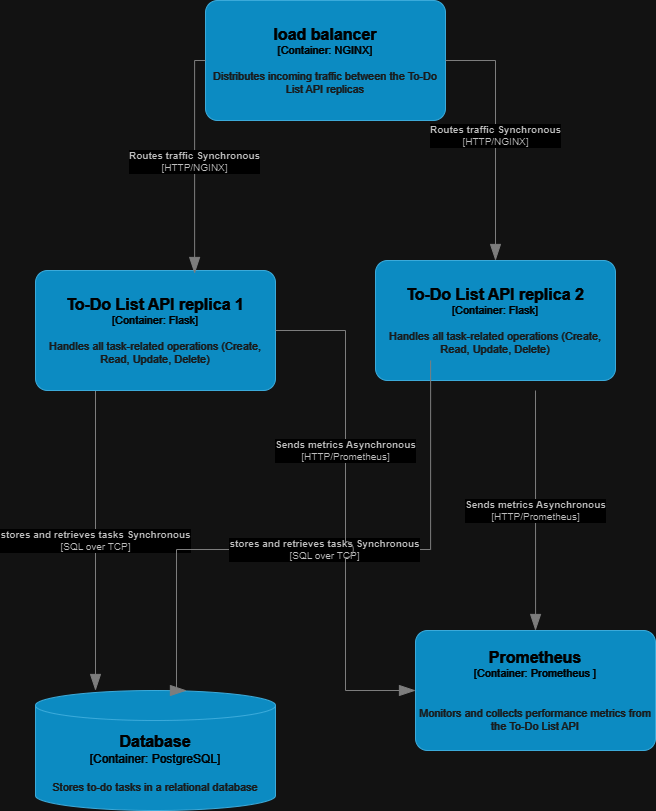

The diagram above was exported from draw.io. Its source (the exported page's mxGraphModel, read from the mxfile embedded in the PNG):
<mxGraphModel dx="1434" dy="772" grid="1" gridSize="10" guides="1" tooltips="1" connect="1" arrows="1" fold="1" page="1" pageScale="1" pageWidth="827" pageHeight="1169" math="0" shadow="0">
  <root>
    <mxCell id="0" />
    <mxCell id="1" parent="0" />
    <object placeholders="1" c4Name="Database" c4Type="Container" c4Technology="PostgreSQL" c4Description="Stores to-do tasks in a relational database" label="&lt;font style=&quot;font-size: 16px&quot;&gt;&lt;b&gt;%c4Name%&lt;/b&gt;&lt;/font&gt;&lt;div&gt;[%c4Type%:&amp;nbsp;%c4Technology%]&lt;/div&gt;&lt;br&gt;&lt;div&gt;&lt;font style=&quot;font-size: 11px&quot;&gt;&lt;font color=&quot;#E6E6E6&quot;&gt;%c4Description%&lt;/font&gt;&lt;/div&gt;" id="gsWFBL3MPpgezA1b0f_E-2">
      <mxCell style="shape=cylinder3;size=15;whiteSpace=wrap;html=1;boundedLbl=1;rounded=0;labelBackgroundColor=none;fillColor=#23A2D9;fontSize=12;fontColor=#ffffff;align=center;strokeColor=#0E7DAD;metaEdit=1;points=[[0.5,0,0],[1,0.25,0],[1,0.5,0],[1,0.75,0],[0.5,1,0],[0,0.75,0],[0,0.5,0],[0,0.25,0]];resizable=0;" vertex="1" parent="1">
        <mxGeometry x="110" y="700" width="240" height="120" as="geometry" />
      </mxCell>
    </object>
    <object placeholders="1" c4Name="Prometheus" c4Type="Container" c4Technology="Prometheus " c4Description="&#10;Monitors and collects performance metrics from the To-Do List API" label="&lt;font style=&quot;font-size: 16px&quot;&gt;&lt;b&gt;%c4Name%&lt;/b&gt;&lt;/font&gt;&lt;div&gt;[%c4Type%: %c4Technology%]&lt;/div&gt;&lt;br&gt;&lt;div&gt;&lt;font style=&quot;font-size: 11px&quot;&gt;&lt;font color=&quot;#E6E6E6&quot;&gt;%c4Description%&lt;/font&gt;&lt;/div&gt;" id="gsWFBL3MPpgezA1b0f_E-3">
      <mxCell style="rounded=1;whiteSpace=wrap;html=1;fontSize=11;labelBackgroundColor=none;fillColor=#23A2D9;fontColor=#ffffff;align=center;arcSize=10;strokeColor=#0E7DAD;metaEdit=1;resizable=0;points=[[0.25,0,0],[0.5,0,0],[0.75,0,0],[1,0.25,0],[1,0.5,0],[1,0.75,0],[0.75,1,0],[0.5,1,0],[0.25,1,0],[0,0.75,0],[0,0.5,0],[0,0.25,0]];" vertex="1" parent="1">
        <mxGeometry x="490" y="640" width="240" height="120" as="geometry" />
      </mxCell>
    </object>
    <object placeholders="1" c4Type="Synchronous" c4Technology="SQL over TCP" c4Description="stores and retrieves tasks Synchronous" label="&lt;div style=&quot;text-align: left&quot;&gt;&lt;div style=&quot;text-align: center&quot;&gt;&lt;b&gt;%c4Description%&lt;/b&gt;&lt;/div&gt;&lt;div style=&quot;text-align: center&quot;&gt;[%c4Technology%]&lt;/div&gt;&lt;/div&gt;" id="gsWFBL3MPpgezA1b0f_E-4">
      <mxCell style="endArrow=blockThin;html=1;fontSize=10;fontColor=#404040;strokeWidth=1;endFill=1;strokeColor=#828282;elbow=vertical;metaEdit=1;endSize=14;startSize=14;jumpStyle=arc;jumpSize=16;rounded=0;edgeStyle=orthogonalEdgeStyle;exitX=0.25;exitY=1;exitDx=0;exitDy=0;exitPerimeter=0;" edge="1" parent="1" source="gsWFBL3MPpgezA1b0f_E-1">
        <mxGeometry width="240" relative="1" as="geometry">
          <mxPoint x="414" y="170" as="sourcePoint" />
          <mxPoint x="170" y="700" as="targetPoint" />
          <Array as="points">
            <mxPoint x="170" y="700" />
          </Array>
          <mxPoint as="offset" />
        </mxGeometry>
      </mxCell>
    </object>
    <object placeholders="1" c4Type="Asynchronous" c4Technology="HTTP/Prometheus" c4Description="Sends metrics Asynchronous" label="&lt;div style=&quot;text-align: left&quot;&gt;&lt;div style=&quot;text-align: center&quot;&gt;&lt;b&gt;%c4Description%&lt;/b&gt;&lt;/div&gt;&lt;div style=&quot;text-align: center&quot;&gt;[%c4Technology%]&lt;/div&gt;&lt;/div&gt;" id="gsWFBL3MPpgezA1b0f_E-5">
      <mxCell style="endArrow=blockThin;html=1;fontSize=10;fontColor=#404040;strokeWidth=1;endFill=1;strokeColor=#828282;elbow=vertical;metaEdit=1;endSize=14;startSize=14;jumpStyle=arc;jumpSize=16;rounded=0;edgeStyle=orthogonalEdgeStyle;" edge="1" parent="1" target="gsWFBL3MPpgezA1b0f_E-3">
        <mxGeometry width="240" relative="1" as="geometry">
          <mxPoint x="610" y="400" as="sourcePoint" />
          <mxPoint x="710" y="210" as="targetPoint" />
          <mxPoint as="offset" />
        </mxGeometry>
      </mxCell>
    </object>
    <object placeholders="1" c4Name="To-Do List API replica 2" c4Type="Container" c4Technology="Flask" c4Description="Handles all task-related operations (Create, Read, Update, Delete)" label="&lt;font style=&quot;font-size: 16px&quot;&gt;&lt;b&gt;%c4Name%&lt;/b&gt;&lt;/font&gt;&lt;div&gt;[%c4Type%: %c4Technology%]&lt;/div&gt;&lt;br&gt;&lt;div&gt;&lt;font style=&quot;font-size: 11px&quot;&gt;&lt;font color=&quot;#E6E6E6&quot;&gt;%c4Description%&lt;/font&gt;&lt;/div&gt;" id="gsWFBL3MPpgezA1b0f_E-6">
      <mxCell style="rounded=1;whiteSpace=wrap;html=1;fontSize=11;labelBackgroundColor=none;fillColor=#23A2D9;fontColor=#ffffff;align=center;arcSize=10;strokeColor=#0E7DAD;metaEdit=1;resizable=0;points=[[0.25,0,0],[0.5,0,0],[0.75,0,0],[1,0.25,0],[1,0.5,0],[1,0.75,0],[0.75,1,0],[0.5,1,0],[0.25,1,0],[0,0.75,0],[0,0.5,0],[0,0.25,0]];" vertex="1" parent="1">
        <mxGeometry x="450" y="270" width="240" height="120" as="geometry" />
      </mxCell>
    </object>
    <object placeholders="1" c4Name="load balancer" c4Type="Container" c4Technology="NGINX" c4Description="Distributes incoming traffic between the To-Do List API replicas" label="&lt;font style=&quot;font-size: 16px&quot;&gt;&lt;b&gt;%c4Name%&lt;/b&gt;&lt;/font&gt;&lt;div&gt;[%c4Type%: %c4Technology%]&lt;/div&gt;&lt;br&gt;&lt;div&gt;&lt;font style=&quot;font-size: 11px&quot;&gt;&lt;font color=&quot;#E6E6E6&quot;&gt;%c4Description%&lt;/font&gt;&lt;/div&gt;" id="gsWFBL3MPpgezA1b0f_E-11">
      <mxCell style="rounded=1;whiteSpace=wrap;html=1;fontSize=11;labelBackgroundColor=none;fillColor=#23A2D9;fontColor=#ffffff;align=center;arcSize=10;strokeColor=#0E7DAD;metaEdit=1;resizable=0;points=[[0.25,0,0],[0.5,0,0],[0.75,0,0],[1,0.25,0],[1,0.5,0],[1,0.75,0],[0.75,1,0],[0.5,1,0],[0.25,1,0],[0,0.75,0],[0,0.5,0],[0,0.25,0]];" vertex="1" parent="1">
        <mxGeometry x="280" y="10" width="240" height="120" as="geometry" />
      </mxCell>
    </object>
    <object placeholders="1" c4Name="To-Do List API replica 1" c4Type="Container" c4Technology="Flask" c4Description="Handles all task-related operations (Create, Read, Update, Delete)" label="&lt;font style=&quot;font-size: 16px&quot;&gt;&lt;b&gt;%c4Name%&lt;/b&gt;&lt;/font&gt;&lt;div&gt;[%c4Type%: %c4Technology%]&lt;/div&gt;&lt;br&gt;&lt;div&gt;&lt;font style=&quot;font-size: 11px&quot;&gt;&lt;font color=&quot;#E6E6E6&quot;&gt;%c4Description%&lt;/font&gt;&lt;/div&gt;" id="gsWFBL3MPpgezA1b0f_E-1">
      <mxCell style="rounded=1;whiteSpace=wrap;html=1;fontSize=11;labelBackgroundColor=none;fillColor=#23A2D9;fontColor=#ffffff;align=center;arcSize=10;strokeColor=#0E7DAD;metaEdit=1;resizable=0;points=[[0.25,0,0],[0.5,0,0],[0.75,0,0],[1,0.25,0],[1,0.5,0],[1,0.75,0],[0.75,1,0],[0.5,1,0],[0.25,1,0],[0,0.75,0],[0,0.5,0],[0,0.25,0]];" vertex="1" parent="1">
        <mxGeometry x="110" y="280" width="240" height="120" as="geometry" />
      </mxCell>
    </object>
    <object placeholders="1" c4Type="Synchronous communication" c4Technology="HTTP/NGINX" c4Description="Routes traffic Synchronous" label="&lt;div style=&quot;text-align: left&quot;&gt;&lt;div style=&quot;text-align: center&quot;&gt;&lt;b&gt;%c4Description%&lt;/b&gt;&lt;/div&gt;&lt;div style=&quot;text-align: center&quot;&gt;[%c4Technology%]&lt;/div&gt;&lt;/div&gt;" id="gsWFBL3MPpgezA1b0f_E-13">
      <mxCell style="endArrow=blockThin;html=1;fontSize=10;fontColor=#404040;strokeWidth=1;endFill=1;strokeColor=#828282;elbow=vertical;metaEdit=1;endSize=14;startSize=14;jumpStyle=arc;jumpSize=16;rounded=0;edgeStyle=orthogonalEdgeStyle;entryX=0.663;entryY=0.025;entryDx=0;entryDy=0;entryPerimeter=0;exitX=0;exitY=0.5;exitDx=0;exitDy=0;exitPerimeter=0;" edge="1" parent="1" source="gsWFBL3MPpgezA1b0f_E-11" target="gsWFBL3MPpgezA1b0f_E-1">
        <mxGeometry width="240" relative="1" as="geometry">
          <mxPoint x="180" y="70" as="sourcePoint" />
          <mxPoint x="440" y="160" as="targetPoint" />
        </mxGeometry>
      </mxCell>
    </object>
    <object placeholders="1" c4Type="Synchronous communication" c4Technology="HTTP/NGINX" c4Description="Routes traffic Synchronous" label="&lt;div style=&quot;text-align: left&quot;&gt;&lt;div style=&quot;text-align: center&quot;&gt;&lt;b&gt;%c4Description%&lt;/b&gt;&lt;/div&gt;&lt;div style=&quot;text-align: center&quot;&gt;[%c4Technology%]&lt;/div&gt;&lt;/div&gt;" id="gsWFBL3MPpgezA1b0f_E-14">
      <mxCell style="endArrow=blockThin;html=1;fontSize=10;fontColor=#404040;strokeWidth=1;endFill=1;strokeColor=#828282;elbow=vertical;metaEdit=1;endSize=14;startSize=14;jumpStyle=arc;jumpSize=16;rounded=0;edgeStyle=orthogonalEdgeStyle;exitX=1;exitY=0.5;exitDx=0;exitDy=0;exitPerimeter=0;" edge="1" parent="1" source="gsWFBL3MPpgezA1b0f_E-11" target="gsWFBL3MPpgezA1b0f_E-6">
        <mxGeometry width="240" relative="1" as="geometry">
          <mxPoint x="575.5" y="50" as="sourcePoint" />
          <mxPoint x="564.5" y="263" as="targetPoint" />
        </mxGeometry>
      </mxCell>
    </object>
    <object placeholders="1" c4Type="Synchronous" c4Technology="SQL over TCP" c4Description="stores and retrieves tasks Synchronous" label="&lt;div style=&quot;text-align: left&quot;&gt;&lt;div style=&quot;text-align: center&quot;&gt;&lt;b&gt;%c4Description%&lt;/b&gt;&lt;/div&gt;&lt;div style=&quot;text-align: center&quot;&gt;[%c4Technology%]&lt;/div&gt;&lt;/div&gt;" id="gsWFBL3MPpgezA1b0f_E-15">
      <mxCell style="endArrow=blockThin;html=1;fontSize=10;fontColor=#404040;strokeWidth=1;endFill=1;strokeColor=#828282;elbow=vertical;metaEdit=1;endSize=14;startSize=14;jumpStyle=arc;jumpSize=16;rounded=0;edgeStyle=orthogonalEdgeStyle;entryX=0.629;entryY=0;entryDx=0;entryDy=0;entryPerimeter=0;exitX=0.188;exitY=1.008;exitDx=0;exitDy=0;exitPerimeter=0;" edge="1" parent="1" target="gsWFBL3MPpgezA1b0f_E-2">
        <mxGeometry x="-0.0085" width="240" relative="1" as="geometry">
          <mxPoint x="505.1199999999999" y="370.00000000000006" as="sourcePoint" />
          <mxPoint x="250" y="689.04" as="targetPoint" />
          <mxPoint as="offset" />
          <Array as="points">
            <mxPoint x="505" y="559" />
            <mxPoint x="251" y="559" />
            <mxPoint x="251" y="700" />
          </Array>
        </mxGeometry>
      </mxCell>
    </object>
    <object placeholders="1" c4Type="Asynchronous" c4Technology="HTTP/Prometheus" c4Description="Sends metrics Asynchronous" label="&lt;div style=&quot;text-align: left&quot;&gt;&lt;div style=&quot;text-align: center&quot;&gt;&lt;b&gt;%c4Description%&lt;/b&gt;&lt;/div&gt;&lt;div style=&quot;text-align: center&quot;&gt;[%c4Technology%]&lt;/div&gt;&lt;/div&gt;" id="gsWFBL3MPpgezA1b0f_E-16">
      <mxCell style="endArrow=blockThin;html=1;fontSize=10;fontColor=#404040;strokeWidth=1;endFill=1;strokeColor=#828282;elbow=vertical;metaEdit=1;endSize=14;startSize=14;jumpStyle=arc;jumpSize=16;rounded=0;edgeStyle=orthogonalEdgeStyle;entryX=0;entryY=0.5;entryDx=0;entryDy=0;entryPerimeter=0;" edge="1" parent="1" source="gsWFBL3MPpgezA1b0f_E-1" target="gsWFBL3MPpgezA1b0f_E-3">
        <mxGeometry x="-0.24" width="240" relative="1" as="geometry">
          <mxPoint x="40" y="360" as="sourcePoint" />
          <mxPoint x="80" y="610" as="targetPoint" />
          <mxPoint as="offset" />
        </mxGeometry>
      </mxCell>
    </object>
  </root>
</mxGraphModel>